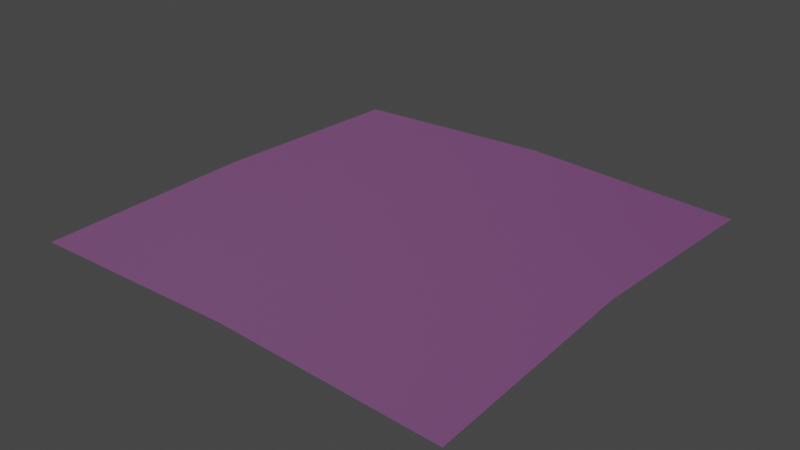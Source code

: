 # Source: water.blend  (saved by Blender 2.90.8; exported with 4.5.12 LTS)
import bpy
from mathutils import Matrix  # noqa: F401  (used for matrix-valued properties, if any)

bpy.ops.wm.read_factory_settings(use_empty=True)
scene = bpy.context.scene
scene.name = 'Scene'

# ---- collections
col_collection = bpy.data.collections.new('Collection'); scene.collection.children.link(col_collection)

# ---- images (referenced by path relative to the original .blend; pixels are not part of the script)
import os
ASSET_DIR = os.environ.get("B2B_ASSET_DIR", "")  # directory of the original .blend (textures are referenced by path, not embedded)
HERE = os.path.dirname(os.path.abspath(__file__))  # packed textures are extracted next to this script under _unpacked/

def load_image(name, relpath, width, height, colorspace="sRGB"):
    """Load a texture the original file referenced (path relative to the .blend, or extracted next to this script)."""
    p = next((c for c in (os.path.join(HERE, relpath), os.path.join(ASSET_DIR, relpath)) if relpath and os.path.exists(c)), "")
    if p:
        img = bpy.data.images.load(p, check_existing=True)
        img.name = name
    else:  # same state as the original file: an image datablock whose file is absent (Cycles renders it pink)
        img = bpy.data.images.new(name, width, height)
        img.source = "FILE"
        img.filepath = "//" + (relpath or name)
    img.colorspace_settings.name = colorspace
    return img
img_waves_png = load_image('waves.png', 'waves.png', 1024, 1024, 'Non-Color')

# ---- materials (node trees are filled in below, after node groups)
mat_water = bpy.data.materials.new('water')
mat_water.use_transparent_shadow = False

# ---- material node trees
mat_water.use_nodes = True; mat_water.node_tree.nodes.clear()
_N = mat_water.node_tree.nodes; _L = mat_water.node_tree.links
n0 = _N.new('ShaderNodeBsdfPrincipled'); n0.name = 'Principled BSDF'; n0.location = (10, 300)
n0.distribution = 'GGX'
n0.subsurface_method = 'BURLEY'
n0.inputs[3].default_value = 1.45
n0.inputs[4].default_value = 0.0922
n0.inputs[27].default_value = (0.0, 0.0, 0.0, 1.0)
n0.inputs[28].default_value = 1.0
n1 = _N.new('ShaderNodeOutputMaterial'); n1.name = 'Material Output'; n1.location = (300, 300)
n2 = _N.new('ShaderNodeNormalMap'); n2.name = 'Normal Map'; n2.location = (-190, -100)
n3 = _N.new('ShaderNodeTexImage'); n3.name = 'Image Texture'; n3.location = (-480, -140)
n3.image = img_waves_png
n4 = _N.new('ShaderNodeTexImage'); n4.name = 'Image Texture.001'; n4.location = (-280, 280)
n4.image = img_waves_png
_L.new(n0.outputs[0], n1.inputs[0])
_L.new(n2.outputs[0], n0.inputs[5])
_L.new(n3.outputs[0], n2.inputs[1])
_L.new(n4.outputs[0], n0.inputs[0])
n1.is_active_output = True

# ---- world
world_world = bpy.data.worlds.new('World'); scene.world = world_world
world_world.use_nodes = True; world_world.node_tree.nodes.clear()
_N = world_world.node_tree.nodes; _L = world_world.node_tree.links
n0 = _N.new('ShaderNodeOutputWorld'); n0.name = 'World Output'; n0.location = (300, 300)
n1 = _N.new('ShaderNodeBackground'); n1.name = 'Background'; n1.location = (10, 300)
n1.inputs[0].default_value = (0.05088, 0.05088, 0.05088, 1.0)
_L.new(n1.outputs[0], n0.inputs[0])
n0.is_active_output = True
world_world.color = (0.05088, 0.05088, 0.05088)
world_world.use_sun_shadow = False
world_world.sun_shadow_jitter_overblur = 0.0

# ---- meshes
me_plane = bpy.data.meshes.new('Plane')
me_plane.from_pydata([(-10.0, -10.0, 0.0), (10.0, -10.0, 0.0), (-10.0, 10.0, 0.0), (10.0, 10.0, 0.0)], [], [(1, 2, 0), (1, 3, 2)])
me_plane.polygons.foreach_set('use_smooth', [True] * 2)
_uv = me_plane.uv_layers.new(name='UVMap')
_uv.uv.foreach_set('vector', [1.0, 0.0, 0.0, 1.0, 0.0, 0.0, 1.0, 0.0, 1.0, 1.0, 0.0, 1.0])
me_plane.materials.append(mat_water)
me_plane.use_remesh_fix_poles = True
me_plane.use_remesh_preserve_attributes = False
me_plane.use_mirror_vertex_groups = False
me_plane.update()

# ---- objects
ob_plane = bpy.data.objects.new('Plane', me_plane)

# ---- transforms, parenting, visibility, modifiers, constraints
ob_plane.location = (0.0, 0.0, 0.0)
ob_plane.lineart.crease_threshold = 0.0
_m = ob_plane.modifiers.new('Subdivision', 'SUBSURF')
_m.uv_smooth = 'PRESERVE_CORNERS'
_m.subdivision_type = 'SIMPLE'
_m.levels = 6
_m.render_levels = 1
_m.show_only_control_edges = False
_m = ob_plane.modifiers.new('Triangulate', 'TRIANGULATE')
_m.quad_method = 'FIXED'
_m = ob_plane.modifiers.new('Wave', 'WAVE')
_m.time_offset = -37.7
_m.width = 1.276
_m = ob_plane.modifiers.new('Wave.001', 'WAVE')
_m.time_offset = -86.0
_m.start_position_x = -7.0
_m.start_position_y = -6.0
_m.width = 0.6026

# ---- collection membership
col_collection.objects.link(ob_plane)

# ---- scene / render settings (as saved in the file)
scene.frame_start = 1; scene.frame_end = 250; scene.frame_set(1)
scene.render.engine = 'BLENDER_EEVEE_NEXT'
scene.cycles.use_denoising = False
scene.cycles.samples = 128
scene.cycles.sampling_pattern = 'TABULATED_SOBOL'
scene.cycles.use_adaptive_sampling = False
scene.cycles.use_light_tree = False
scene.view_settings.view_transform = 'Filmic'
bpy.context.view_layer.update()

# ---- added for rendering (the .blend has no active camera and no usable light): camera, sun
cam_auto = bpy.data.cameras.new('AutoCamera')
cam_auto.lens = 50.0
cam_auto.sensor_width = 36.0
cam_auto.clip_end = 1000.0
ob_auto_camera = bpy.data.objects.new('AutoCamera', cam_auto)
scene.collection.objects.link(ob_auto_camera)
ob_auto_camera.location = (26.1789, -31.4147, 21.326)
ob_auto_camera.rotation_euler = (1.09748, -7.21219e-08, 0.694738)
scene.camera = ob_auto_camera
light_auto_sun = bpy.data.lights.new('AutoSun', 'SUN')
light_auto_sun.energy = 3.0
light_auto_sun.angle = 0.0523599
ob_auto_sun = bpy.data.objects.new('AutoSun', light_auto_sun)
scene.collection.objects.link(ob_auto_sun)
ob_auto_sun.rotation_euler = (0.872665, 0.174533, 0.523599)
bpy.context.view_layer.update()
